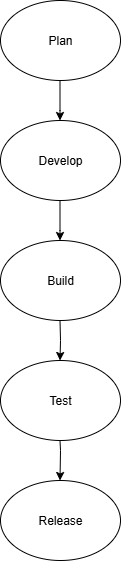

The diagram above was exported from draw.io. Its source (the exported page's mxGraphModel, read from the mxfile embedded in the PNG):
<mxGraphModel dx="1042" dy="562" grid="1" gridSize="10" guides="1" tooltips="1" connect="1" arrows="1" fold="1" page="1" pageScale="1" pageWidth="850" pageHeight="1100" math="0" shadow="0">
  <root>
    <mxCell id="0" />
    <mxCell id="1" parent="0" />
    <mxCell id="RqlcReBHu8heMgxAG9sQ-1" value="Plan" style="ellipse;whiteSpace=wrap;html=1;" vertex="1" parent="1">
      <mxGeometry x="380" y="80" width="120" height="80" as="geometry" />
    </mxCell>
    <mxCell id="RqlcReBHu8heMgxAG9sQ-2" value="Develop" style="ellipse;whiteSpace=wrap;html=1;" vertex="1" parent="1">
      <mxGeometry x="380" y="200" width="120" height="80" as="geometry" />
    </mxCell>
    <mxCell id="RqlcReBHu8heMgxAG9sQ-3" value="Build" style="ellipse;whiteSpace=wrap;html=1;" vertex="1" parent="1">
      <mxGeometry x="380" y="320" width="120" height="80" as="geometry" />
    </mxCell>
    <mxCell id="RqlcReBHu8heMgxAG9sQ-4" value="Test" style="ellipse;whiteSpace=wrap;html=1;" vertex="1" parent="1">
      <mxGeometry x="380" y="440" width="120" height="80" as="geometry" />
    </mxCell>
    <mxCell id="RqlcReBHu8heMgxAG9sQ-5" value="Release" style="ellipse;whiteSpace=wrap;html=1;" vertex="1" parent="1">
      <mxGeometry x="380" y="560" width="120" height="80" as="geometry" />
    </mxCell>
    <mxCell id="RqlcReBHu8heMgxAG9sQ-6" value="" style="endArrow=classic;html=1;rounded=0;" edge="1" parent="1">
      <mxGeometry width="50" height="50" relative="1" as="geometry">
        <mxPoint x="439.5" y="280" as="sourcePoint" />
        <mxPoint x="439.5" y="320" as="targetPoint" />
        <Array as="points">
          <mxPoint x="439.5" y="310" />
        </Array>
      </mxGeometry>
    </mxCell>
    <mxCell id="RqlcReBHu8heMgxAG9sQ-10" value="" style="endArrow=classic;html=1;rounded=0;" edge="1" parent="1">
      <mxGeometry width="50" height="50" relative="1" as="geometry">
        <mxPoint x="439.5" y="400" as="sourcePoint" />
        <mxPoint x="439.5" y="440" as="targetPoint" />
        <Array as="points">
          <mxPoint x="440" y="420" />
        </Array>
      </mxGeometry>
    </mxCell>
    <mxCell id="RqlcReBHu8heMgxAG9sQ-11" value="" style="endArrow=classic;html=1;rounded=0;" edge="1" parent="1">
      <mxGeometry width="50" height="50" relative="1" as="geometry">
        <mxPoint x="439.5" y="160" as="sourcePoint" />
        <mxPoint x="439.5" y="200" as="targetPoint" />
        <Array as="points">
          <mxPoint x="439.5" y="190" />
        </Array>
      </mxGeometry>
    </mxCell>
    <mxCell id="RqlcReBHu8heMgxAG9sQ-14" value="" style="endArrow=classic;html=1;rounded=0;" edge="1" parent="1">
      <mxGeometry width="50" height="50" relative="1" as="geometry">
        <mxPoint x="439.5" y="520" as="sourcePoint" />
        <mxPoint x="439.5" y="560" as="targetPoint" />
        <Array as="points">
          <mxPoint x="440" y="530" />
        </Array>
      </mxGeometry>
    </mxCell>
  </root>
</mxGraphModel>